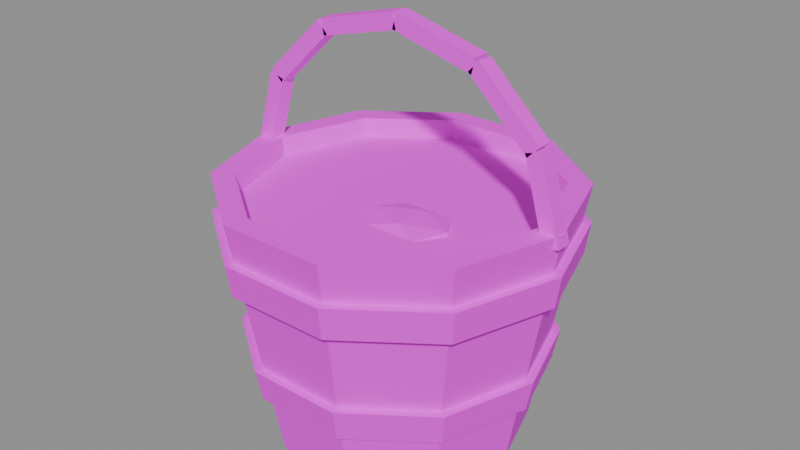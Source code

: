 # Source: item_water.blend  (saved by Blender 5.3.31; exported with 4.5.12 LTS)
import bpy
from mathutils import Matrix  # noqa: F401  (used for matrix-valued properties, if any)

bpy.ops.wm.read_factory_settings(use_empty=True)
scene = bpy.context.scene
scene.name = 'Scene'

# ---- images (referenced by path relative to the original .blend; pixels are not part of the script)
import os
ASSET_DIR = os.environ.get("B2B_ASSET_DIR", "")  # directory of the original .blend (textures are referenced by path, not embedded)
HERE = os.path.dirname(os.path.abspath(__file__))  # packed textures are extracted next to this script under _unpacked/

def load_image(name, relpath, width, height, colorspace="sRGB"):
    """Load a texture the original file referenced (path relative to the .blend, or extracted next to this script)."""
    p = next((c for c in (os.path.join(HERE, relpath), os.path.join(ASSET_DIR, relpath)) if relpath and os.path.exists(c)), "")
    if p:
        img = bpy.data.images.load(p, check_existing=True)
        img.name = name
    else:  # same state as the original file: an image datablock whose file is absent (Cycles renders it pink)
        img = bpy.data.images.new(name, width, height)
        img.source = "FILE"
        img.filepath = "//" + (relpath or name)
    img.colorspace_settings.name = colorspace
    return img
img_village_palette_png = load_image('village_palette.png', 'village_palette.png', 1024, 1024, 'sRGB')

# ---- materials (node trees are filled in below, after node groups)
mat_villagepalette = bpy.data.materials.new('VillagePalette')

# ---- material node trees
mat_villagepalette.use_nodes = True; mat_villagepalette.node_tree.nodes.clear()
_N = mat_villagepalette.node_tree.nodes; _L = mat_villagepalette.node_tree.links
n0 = _N.new('ShaderNodeBsdfPrincipled'); n0.name = 'Principled BSDF'; n0.location = (-200, 100)
n0.inputs[2].default_value = 0.9
n0.inputs[10].default_value = 0.005
n1 = _N.new('ShaderNodeOutputMaterial'); n1.name = 'Material Output'; n1.location = (200, 100)
n2 = _N.new('ShaderNodeTexImage'); n2.name = 'Image Texture'; n2.location = (-320, 300)
n2.image = img_village_palette_png
_L.new(n0.outputs[0], n1.inputs[0])
_L.new(n2.outputs[0], n0.inputs[0])
n1.is_active_output = True

# ---- meshes
me_item_water = bpy.data.meshes.new('item_water')
me_item_water.from_pydata([(0.0, 0.0, 0.0), (0.4, 0.0, 0.0), (0.3236, 0.2351, 0.0), (0.1236, 0.3804, 0.0), (-0.1236, 0.3804, 0.0), (-0.3236, 0.2351, 0.0), (-0.4, 4.899e-17, 0.0), (-0.3236, -0.2351, 0.0), (-0.1236, -0.3804, 0.0), (0.1236, -0.3804, 0.0), (0.3236, -0.2351, 0.0), (0.54, 0.0, 0.78), (0.4369, 0.3174, 0.78), (0.1669, 0.5136, 0.78), (-0.1669, 0.5136, 0.78), (-0.4369, 0.3174, 0.78), (-0.54, 6.613e-17, 0.78), (-0.4369, -0.3174, 0.78), (-0.1669, -0.5136, 0.78), (0.1669, -0.5136, 0.78), (0.4369, -0.3174, 0.78), (0.47, 0.0, 0.78), (0.3802, 0.2763, 0.78), (0.1452, 0.447, 0.78), (-0.1452, 0.447, 0.78), (-0.3802, 0.2763, 0.78), (-0.47, 5.756e-17, 0.78), (-0.3802, -0.2763, 0.78), (-0.1452, -0.447, 0.78), (0.1452, -0.447, 0.78), (0.3802, -0.2763, 0.78), (0.36, 0.0, 0.08), (0.2912, 0.2116, 0.08), (0.1112, 0.3424, 0.08), (-0.1112, 0.3424, 0.08), (-0.2912, 0.2116, 0.08), (-0.36, 4.409e-17, 0.08), (-0.2912, -0.2116, 0.08), (-0.1112, -0.3424, 0.08), (0.1112, -0.3424, 0.08), (0.2912, -0.2116, 0.08), (0.0, 0.0, 0.08), (0.43, 0.0, 0.2), (0.3479, 0.2527, 0.2), (0.1329, 0.409, 0.2), (-0.1329, 0.409, 0.2), (-0.3479, 0.2527, 0.2), (-0.43, 5.266e-17, 0.2), (-0.3479, -0.2527, 0.2), (-0.1329, -0.409, 0.2), (0.1329, -0.409, 0.2), (0.3479, -0.2527, 0.2), (0.46, 0.0, 0.2), (0.3721, 0.2704, 0.2), (0.1421, 0.4375, 0.2), (-0.1421, 0.4375, 0.2), (-0.3721, 0.2704, 0.2), (-0.46, 5.633e-17, 0.2), (-0.3721, -0.2704, 0.2), (-0.1421, -0.4375, 0.2), (0.1421, -0.4375, 0.2), (0.3721, -0.2704, 0.2), (0.48, 0.0, 0.3), (0.3883, 0.2821, 0.3), (0.1483, 0.4565, 0.3), (-0.1483, 0.4565, 0.3), (-0.3883, 0.2821, 0.3), (-0.48, 5.878e-17, 0.3), (-0.3883, -0.2821, 0.3), (-0.1483, -0.4565, 0.3), (0.1483, -0.4565, 0.3), (0.3883, -0.2821, 0.3), (0.45, 0.0, 0.3), (0.3641, 0.2645, 0.3), (0.1391, 0.428, 0.3), (-0.1391, 0.428, 0.3), (-0.3641, 0.2645, 0.3), (-0.45, 5.511e-17, 0.3), (-0.3641, -0.2645, 0.3), (-0.1391, -0.428, 0.3), (0.1391, -0.428, 0.3), (0.3641, -0.2645, 0.3), (0.5, 0.0, 0.56), (0.4045, 0.2939, 0.56), (0.1545, 0.4755, 0.56), (-0.1545, 0.4755, 0.56), (-0.4045, 0.2939, 0.56), (-0.5, 6.123e-17, 0.56), (-0.4045, -0.2939, 0.56), (-0.1545, -0.4755, 0.56), (0.1545, -0.4755, 0.56), (0.4045, -0.2939, 0.56), (0.53, 0.0, 0.56), (0.4288, 0.3115, 0.56), (0.1638, 0.5041, 0.56), (-0.1638, 0.5041, 0.56), (-0.4288, 0.3115, 0.56), (-0.53, 6.491e-17, 0.56), (-0.4288, -0.3115, 0.56), (-0.1638, -0.5041, 0.56), (0.1638, -0.5041, 0.56), (0.4288, -0.3115, 0.56), (0.545, 0.0, 0.66), (0.4409, 0.3203, 0.66), (0.1684, 0.5183, 0.66), (-0.1684, 0.5183, 0.66), (-0.4409, 0.3203, 0.66), (-0.545, 6.674e-17, 0.66), (-0.4409, -0.3203, 0.66), (-0.1684, -0.5183, 0.66), (0.1684, -0.5183, 0.66), (0.4409, -0.3203, 0.66), (0.515, 0.0, 0.66), (0.4166, 0.3027, 0.66), (0.1591, 0.4898, 0.66), (-0.1591, 0.4898, 0.66), (-0.4166, 0.3027, 0.66), (-0.515, 6.307e-17, 0.66), (-0.4166, -0.3027, 0.66), (-0.1591, -0.4898, 0.66), (0.1591, -0.4898, 0.66), (0.4166, -0.3027, 0.66), (0.47, 0.0, 0.68), (0.3802, 0.2763, 0.68), (0.1452, 0.447, 0.68), (-0.1452, 0.447, 0.68), (-0.3802, 0.2763, 0.68), (-0.47, 5.756e-17, 0.68), (-0.3802, -0.2763, 0.68), (-0.1452, -0.447, 0.68), (0.1452, -0.447, 0.68), (0.3802, -0.2763, 0.68), (0.47, 0.0, 0.72), (0.3802, 0.2763, 0.72), (0.1452, 0.447, 0.72), (-0.1452, 0.447, 0.72), (-0.3802, 0.2763, 0.72), (-0.47, 5.756e-17, 0.72), (-0.3802, -0.2763, 0.72), (-0.1452, -0.447, 0.72), (0.1452, -0.447, 0.72), (0.3802, -0.2763, 0.72), (0.04114, -0.01493, 0.72), (0.1989, -0.01493, 0.72), (0.04114, -0.1851, 0.72), (0.1989, -0.1851, 0.72), (0.12, -0.1526, 0.737), (0.12, -0.04743, 0.737), (0.12, -0.1526, 0.703), (0.12, -0.04743, 0.703), (0.2476, -0.1, 0.7095), (0.2476, -0.1, 0.7305), (-0.007598, -0.1, 0.7095), (-0.007598, -0.1, 0.7305), (0.4959, 0.025, 0.7333), (0.4959, -0.025, 0.7333), (0.5441, -0.025, 0.7467), (0.5441, 0.025, 0.7467), (0.4263, 0.025, 0.9833), (0.4263, -0.025, 0.9833), (0.4744, -0.025, 0.9967), (0.4744, 0.025, 0.9967), (0.433, 0.025, 0.972), (0.433, -0.025, 0.972), (0.4677, -0.025, 1.008), (0.4677, 0.025, 1.008), (0.2427, 0.025, 1.155), (0.2427, -0.025, 1.155), (0.2773, -0.025, 1.191), (0.2773, 0.025, 1.191), (0.2538, 0.025, 1.149), (0.2538, -0.025, 1.149), (0.2662, -0.025, 1.197), (0.2662, 0.025, 1.197), (-0.006237, 0.025, 1.216), (-0.006237, -0.025, 1.216), (0.006237, -0.025, 1.264), (0.006237, 0.025, 1.264), (0.006237, 0.025, 1.216), (0.006237, -0.025, 1.216), (-0.006237, -0.025, 1.264), (-0.006237, 0.025, 1.264), (-0.2538, 0.025, 1.149), (-0.2538, -0.025, 1.149), (-0.2662, -0.025, 1.197), (-0.2662, 0.025, 1.197), (-0.2427, 0.025, 1.155), (-0.2427, -0.025, 1.155), (-0.2773, -0.025, 1.191), (-0.2773, 0.025, 1.191), (-0.433, 0.025, 0.972), (-0.433, -0.025, 0.972), (-0.4677, -0.025, 1.008), (-0.4677, 0.025, 1.008), (-0.4263, 0.025, 0.9833), (-0.4263, -0.025, 0.9833), (-0.4744, -0.025, 0.9967), (-0.4744, 0.025, 0.9967), (-0.4959, 0.025, 0.7333), (-0.4959, -0.025, 0.7333), (-0.5441, -0.025, 0.7467), (-0.5441, 0.025, 0.7467)], [], [(0, 2, 1), (0, 3, 2), (0, 4, 3), (0, 5, 4), (0, 6, 5), (0, 7, 6), (0, 8, 7), (0, 9, 8), (0, 10, 9), (0, 1, 10), (1, 2, 12, 11), (2, 3, 13, 12), (3, 4, 14, 13), (4, 5, 15, 14), (5, 6, 16, 15), (6, 7, 17, 16), (7, 8, 18, 17), (8, 9, 19, 18), (9, 10, 20, 19), (10, 1, 11, 20), (11, 12, 22, 21), (12, 13, 23, 22), (13, 14, 24, 23), (14, 15, 25, 24), (15, 16, 26, 25), (16, 17, 27, 26), (17, 18, 28, 27), (18, 19, 29, 28), (19, 20, 30, 29), (20, 11, 21, 30), (21, 22, 32, 31), (22, 23, 33, 32), (23, 24, 34, 33), (24, 25, 35, 34), (25, 26, 36, 35), (26, 27, 37, 36), (27, 28, 38, 37), (28, 29, 39, 38), (29, 30, 40, 39), (30, 21, 31, 40), (31, 32, 41), (32, 33, 41), (33, 34, 41), (34, 35, 41), (35, 36, 41), (36, 37, 41), (37, 38, 41), (38, 39, 41), (39, 40, 41), (40, 31, 41), (42, 43, 53, 52), (43, 44, 54, 53), (44, 45, 55, 54), (45, 46, 56, 55), (46, 47, 57, 56), (47, 48, 58, 57), (48, 49, 59, 58), (49, 50, 60, 59), (50, 51, 61, 60), (51, 42, 52, 61), (52, 53, 63, 62), (53, 54, 64, 63), (54, 55, 65, 64), (55, 56, 66, 65), (56, 57, 67, 66), (57, 58, 68, 67), (58, 59, 69, 68), (59, 60, 70, 69), (60, 61, 71, 70), (61, 52, 62, 71), (62, 63, 73, 72), (63, 64, 74, 73), (64, 65, 75, 74), (65, 66, 76, 75), (66, 67, 77, 76), (67, 68, 78, 77), (68, 69, 79, 78), (69, 70, 80, 79), (70, 71, 81, 80), (71, 62, 72, 81), (51, 50, 49, 48, 47, 46, 45, 44, 43, 42), (72, 73, 74, 75, 76, 77, 78, 79, 80, 81), (82, 83, 93, 92), (83, 84, 94, 93), (84, 85, 95, 94), (85, 86, 96, 95), (86, 87, 97, 96), (87, 88, 98, 97), (88, 89, 99, 98), (89, 90, 100, 99), (90, 91, 101, 100), (91, 82, 92, 101), (92, 93, 103, 102), (93, 94, 104, 103), (94, 95, 105, 104), (95, 96, 106, 105), (96, 97, 107, 106), (97, 98, 108, 107), (98, 99, 109, 108), (99, 100, 110, 109), (100, 101, 111, 110), (101, 92, 102, 111), (102, 103, 113, 112), (103, 104, 114, 113), (104, 105, 115, 114), (105, 106, 116, 115), (106, 107, 117, 116), (107, 108, 118, 117), (108, 109, 119, 118), (109, 110, 120, 119), (110, 111, 121, 120), (111, 102, 112, 121), (91, 90, 89, 88, 87, 86, 85, 84, 83, 82), (112, 113, 114, 115, 116, 117, 118, 119, 120, 121), (122, 123, 133, 132), (123, 124, 134, 133), (124, 125, 135, 134), (125, 126, 136, 135), (126, 127, 137, 136), (127, 128, 138, 137), (128, 129, 139, 138), (129, 130, 140, 139), (130, 131, 141, 140), (131, 122, 132, 141), (131, 130, 129, 128, 127, 126, 125, 124, 123, 122), (132, 133, 134, 135, 136, 137, 138, 139, 140, 141), (142, 153, 147), (142, 147, 143), (142, 143, 149), (142, 149, 152), (142, 152, 153), (143, 147, 151), (147, 153, 146), (153, 152, 144), (152, 149, 148), (149, 143, 150), (145, 151, 146), (145, 146, 144), (145, 144, 148), (145, 148, 150), (145, 150, 151), (146, 151, 147), (144, 146, 153), (148, 144, 152), (150, 148, 149), (151, 150, 143), (154, 157, 156, 155), (158, 159, 160, 161), (154, 155, 159, 158), (155, 156, 160, 159), (156, 157, 161, 160), (157, 154, 158, 161), (162, 165, 164, 163), (166, 167, 168, 169), (162, 163, 167, 166), (163, 164, 168, 167), (164, 165, 169, 168), (165, 162, 166, 169), (170, 173, 172, 171), (174, 175, 176, 177), (170, 171, 175, 174), (171, 172, 176, 175), (172, 173, 177, 176), (173, 170, 174, 177), (178, 181, 180, 179), (182, 183, 184, 185), (178, 179, 183, 182), (179, 180, 184, 183), (180, 181, 185, 184), (181, 178, 182, 185), (186, 189, 188, 187), (190, 191, 192, 193), (186, 187, 191, 190), (187, 188, 192, 191), (188, 189, 193, 192), (189, 186, 190, 193), (194, 197, 196, 195), (198, 199, 200, 201), (194, 195, 199, 198), (195, 196, 200, 199), (196, 197, 201, 200), (197, 194, 198, 201)])
me_item_water.polygons.foreach_set('use_smooth', [0, 0, 0, 0, 0, 0, 0, 0, 0, 0, 0, 0, 0, 0, 0, 0, 0, 0, 0, 0, 0, 0, 0, 0, 0, 0, 0, 0, 0, 0, 0, 0, 0, 0, 0, 0, 0, 0, 0, 0, 0, 0, 0, 0, 0, 0, 0, 0, 0, 0, 0, 0, 0, 0, 0, 0, 0, 0, 0, 0, 0, 0, 0, 0, 0, 0, 0, 0, 0, 0, 0, 0, 0, 0, 0, 0, 0, 0, 0, 0, 0, 0, 0, 0, 0, 0, 0, 0, 0, 0, 0, 0, 0, 0, 0, 0, 0, 0, 0, 0, 0, 0, 0, 0, 0, 0, 0, 0, 0, 0, 0, 0, 0, 0, 1, 1, 1, 1, 1, 1, 1, 1, 1, 1, 0, 0, 0, 0, 0, 0, 0, 0, 0, 0, 0, 0, 0, 0, 0, 0, 0, 0, 0, 0, 0, 0, 0, 0, 0, 0, 0, 0, 0, 0, 0, 0, 0, 0, 0, 0, 0, 0, 0, 0, 0, 0, 0, 0, 0, 0, 0, 0, 0, 0, 0, 0, 0, 0, 0, 0, 0, 0])
_uv = me_item_water.uv_layers.new(name='UVMap')
_uv.uv.foreach_set('vector', [0.1328, 0.3, 0.1328, 0.3, 0.1328, 0.3, 0.1328, 0.3, 0.1328, 0.3, 0.1328, 0.3, 0.1328, 0.3, 0.1328, 0.3, 0.1328, 0.3, 0.1328, 0.3, 0.1328, 0.3, 0.1328, 0.3, 0.1328, 0.3, 0.1328, 0.3, 0.1328, 0.3, 0.1328, 0.3, 0.1328, 0.3, 0.1328, 0.3, 0.1328, 0.3, 0.1328, 0.3, 0.1328, 0.3, 0.1328, 0.3, 0.1328, 0.3, 0.1328, 0.3, 0.1328, 0.3, 0.1328, 0.3, 0.1328, 0.3, 0.1328, 0.3, 0.1328, 0.3, 0.1328, 0.3, 0.1328, 0.3, 0.1328, 0.3, 0.1328, 0.85, 0.1328, 0.85, 0.1328, 0.3, 0.1328, 0.3, 0.1328, 0.85, 0.1328, 0.85, 0.1328, 0.3, 0.1328, 0.3, 0.1328, 0.85, 0.1328, 0.85, 0.1328, 0.3, 0.1328, 0.3, 0.1328, 0.85, 0.1328, 0.85, 0.1328, 0.3, 0.1328, 0.3, 0.1328, 0.85, 0.1328, 0.85, 0.1328, 0.3, 0.1328, 0.3, 0.1328, 0.85, 0.1328, 0.85, 0.1328, 0.3, 0.1328, 0.3, 0.1328, 0.85, 0.1328, 0.85, 0.1328, 0.3, 0.1328, 0.3, 0.1328, 0.85, 0.1328, 0.85, 0.1328, 0.3, 0.1328, 0.3, 0.1328, 0.85, 0.1328, 0.85, 0.1328, 0.3, 0.1328, 0.3, 0.1328, 0.85, 0.1328, 0.85, 0.1328, 0.85, 0.1328, 0.85, 0.1328, 0.85, 0.1328, 0.85, 0.1328, 0.85, 0.1328, 0.85, 0.1328, 0.85, 0.1328, 0.85, 0.1328, 0.85, 0.1328, 0.85, 0.1328, 0.85, 0.1328, 0.85, 0.1328, 0.85, 0.1328, 0.85, 0.1328, 0.85, 0.1328, 0.85, 0.1328, 0.85, 0.1328, 0.85, 0.1328, 0.85, 0.1328, 0.85, 0.1328, 0.85, 0.1328, 0.85, 0.1328, 0.85, 0.1328, 0.85, 0.1328, 0.85, 0.1328, 0.85, 0.1328, 0.85, 0.1328, 0.85, 0.1328, 0.85, 0.1328, 0.85, 0.1328, 0.85, 0.1328, 0.85, 0.1328, 0.85, 0.1328, 0.85, 0.1328, 0.85, 0.1328, 0.85, 0.1328, 0.85, 0.1328, 0.85, 0.1328, 0.85, 0.1328, 0.85, 0.1328, 0.85, 0.1328, 0.85, 0.1328, 0.3564, 0.1328, 0.3564, 0.1328, 0.85, 0.1328, 0.85, 0.1328, 0.3564, 0.1328, 0.3564, 0.1328, 0.85, 0.1328, 0.85, 0.1328, 0.3564, 0.1328, 0.3564, 0.1328, 0.85, 0.1328, 0.85, 0.1328, 0.3564, 0.1328, 0.3564, 0.1328, 0.85, 0.1328, 0.85, 0.1328, 0.3564, 0.1328, 0.3564, 0.1328, 0.85, 0.1328, 0.85, 0.1328, 0.3564, 0.1328, 0.3564, 0.1328, 0.85, 0.1328, 0.85, 0.1328, 0.3564, 0.1328, 0.3564, 0.1328, 0.85, 0.1328, 0.85, 0.1328, 0.3564, 0.1328, 0.3564, 0.1328, 0.85, 0.1328, 0.85, 0.1328, 0.3564, 0.1328, 0.3564, 0.1328, 0.85, 0.1328, 0.85, 0.1328, 0.3564, 0.1328, 0.3564, 0.1328, 0.3564, 0.1328, 0.3564, 0.1328, 0.3564, 0.1328, 0.3564, 0.1328, 0.3564, 0.1328, 0.3564, 0.1328, 0.3564, 0.1328, 0.3564, 0.1328, 0.3564, 0.1328, 0.3564, 0.1328, 0.3564, 0.1328, 0.3564, 0.1328, 0.3564, 0.1328, 0.3564, 0.1328, 0.3564, 0.1328, 0.3564, 0.1328, 0.3564, 0.1328, 0.3564, 0.1328, 0.3564, 0.1328, 0.3564, 0.1328, 0.3564, 0.1328, 0.3564, 0.1328, 0.3564, 0.1328, 0.3564, 0.1328, 0.3564, 0.1328, 0.3564, 0.1328, 0.3564, 0.1328, 0.3564, 0.1328, 0.3564, 0.1328, 0.3564, 0.4453, 0.42, 0.4453, 0.42, 0.4453, 0.42, 0.4453, 0.42, 0.4453, 0.42, 0.4453, 0.42, 0.4453, 0.42, 0.4453, 0.42, 0.4453, 0.42, 0.4453, 0.42, 0.4453, 0.42, 0.4453, 0.42, 0.4453, 0.42, 0.4453, 0.42, 0.4453, 0.42, 0.4453, 0.42, 0.4453, 0.42, 0.4453, 0.42, 0.4453, 0.42, 0.4453, 0.42, 0.4453, 0.42, 0.4453, 0.42, 0.4453, 0.42, 0.4453, 0.42, 0.4453, 0.42, 0.4453, 0.42, 0.4453, 0.42, 0.4453, 0.42, 0.4453, 0.42, 0.4453, 0.42, 0.4453, 0.42, 0.4453, 0.42, 0.4453, 0.42, 0.4453, 0.42, 0.4453, 0.42, 0.4453, 0.42, 0.4453, 0.42, 0.4453, 0.42, 0.4453, 0.42, 0.4453, 0.42, 0.4453, 0.42, 0.4453, 0.42, 0.4453, 0.6, 0.4453, 0.6, 0.4453, 0.42, 0.4453, 0.42, 0.4453, 0.6, 0.4453, 0.6, 0.4453, 0.42, 0.4453, 0.42, 0.4453, 0.6, 0.4453, 0.6, 0.4453, 0.42, 0.4453, 0.42, 0.4453, 0.6, 0.4453, 0.6, 0.4453, 0.42, 0.4453, 0.42, 0.4453, 0.6, 0.4453, 0.6, 0.4453, 0.42, 0.4453, 0.42, 0.4453, 0.6, 0.4453, 0.6, 0.4453, 0.42, 0.4453, 0.42, 0.4453, 0.6, 0.4453, 0.6, 0.4453, 0.42, 0.4453, 0.42, 0.4453, 0.6, 0.4453, 0.6, 0.4453, 0.42, 0.4453, 0.42, 0.4453, 0.6, 0.4453, 0.6, 0.4453, 0.42, 0.4453, 0.42, 0.4453, 0.6, 0.4453, 0.6, 0.4453, 0.6, 0.4453, 0.6, 0.4453, 0.6, 0.4453, 0.6, 0.4453, 0.6, 0.4453, 0.6, 0.4453, 0.6, 0.4453, 0.6, 0.4453, 0.6, 0.4453, 0.6, 0.4453, 0.6, 0.4453, 0.6, 0.4453, 0.6, 0.4453, 0.6, 0.4453, 0.6, 0.4453, 0.6, 0.4453, 0.6, 0.4453, 0.6, 0.4453, 0.6, 0.4453, 0.6, 0.4453, 0.6, 0.4453, 0.6, 0.4453, 0.6, 0.4453, 0.6, 0.4453, 0.6, 0.4453, 0.6, 0.4453, 0.6, 0.4453, 0.6, 0.4453, 0.6, 0.4453, 0.6, 0.4453, 0.6, 0.4453, 0.6, 0.4453, 0.6, 0.4453, 0.6, 0.4453, 0.6, 0.4453, 0.6, 0.4453, 0.6, 0.4453, 0.6, 0.4453, 0.6, 0.4453, 0.6, 0.4453, 0.42, 0.4453, 0.42, 0.4453, 0.42, 0.4453, 0.42, 0.4453, 0.42, 0.4453, 0.42, 0.4453, 0.42, 0.4453, 0.42, 0.4453, 0.42, 0.4453, 0.42, 0.4453, 0.6, 0.4453, 0.6, 0.4453, 0.6, 0.4453, 0.6, 0.4453, 0.6, 0.4453, 0.6, 0.4453, 0.6, 0.4453, 0.6, 0.4453, 0.6, 0.4453, 0.6, 0.4453, 0.42, 0.4453, 0.42, 0.4453, 0.42, 0.4453, 0.42, 0.4453, 0.42, 0.4453, 0.42, 0.4453, 0.42, 0.4453, 0.42, 0.4453, 0.42, 0.4453, 0.42, 0.4453, 0.42, 0.4453, 0.42, 0.4453, 0.42, 0.4453, 0.42, 0.4453, 0.42, 0.4453, 0.42, 0.4453, 0.42, 0.4453, 0.42, 0.4453, 0.42, 0.4453, 0.42, 0.4453, 0.42, 0.4453, 0.42, 0.4453, 0.42, 0.4453, 0.42, 0.4453, 0.42, 0.4453, 0.42, 0.4453, 0.42, 0.4453, 0.42, 0.4453, 0.42, 0.4453, 0.42, 0.4453, 0.42, 0.4453, 0.42, 0.4453, 0.42, 0.4453, 0.42, 0.4453, 0.42, 0.4453, 0.42, 0.4453, 0.42, 0.4453, 0.42, 0.4453, 0.42, 0.4453, 0.42, 0.4453, 0.42, 0.4453, 0.42, 0.4453, 0.6, 0.4453, 0.6, 0.4453, 0.42, 0.4453, 0.42, 0.4453, 0.6, 0.4453, 0.6, 0.4453, 0.42, 0.4453, 0.42, 0.4453, 0.6, 0.4453, 0.6, 0.4453, 0.42, 0.4453, 0.42, 0.4453, 0.6, 0.4453, 0.6, 0.4453, 0.42, 0.4453, 0.42, 0.4453, 0.6, 0.4453, 0.6, 0.4453, 0.42, 0.4453, 0.42, 0.4453, 0.6, 0.4453, 0.6, 0.4453, 0.42, 0.4453, 0.42, 0.4453, 0.6, 0.4453, 0.6, 0.4453, 0.42, 0.4453, 0.42, 0.4453, 0.6, 0.4453, 0.6, 0.4453, 0.42, 0.4453, 0.42, 0.4453, 0.6, 0.4453, 0.6, 0.4453, 0.42, 0.4453, 0.42, 0.4453, 0.6, 0.4453, 0.6, 0.4453, 0.6, 0.4453, 0.6, 0.4453, 0.6, 0.4453, 0.6, 0.4453, 0.6, 0.4453, 0.6, 0.4453, 0.6, 0.4453, 0.6, 0.4453, 0.6, 0.4453, 0.6, 0.4453, 0.6, 0.4453, 0.6, 0.4453, 0.6, 0.4453, 0.6, 0.4453, 0.6, 0.4453, 0.6, 0.4453, 0.6, 0.4453, 0.6, 0.4453, 0.6, 0.4453, 0.6, 0.4453, 0.6, 0.4453, 0.6, 0.4453, 0.6, 0.4453, 0.6, 0.4453, 0.6, 0.4453, 0.6, 0.4453, 0.6, 0.4453, 0.6, 0.4453, 0.6, 0.4453, 0.6, 0.4453, 0.6, 0.4453, 0.6, 0.4453, 0.6, 0.4453, 0.6, 0.4453, 0.6, 0.4453, 0.6, 0.4453, 0.6, 0.4453, 0.6, 0.4453, 0.6, 0.4453, 0.6, 0.4453, 0.42, 0.4453, 0.42, 0.4453, 0.42, 0.4453, 0.42, 0.4453, 0.42, 0.4453, 0.42, 0.4453, 0.42, 0.4453, 0.42, 0.4453, 0.42, 0.4453, 0.42, 0.4453, 0.6, 0.4453, 0.6, 0.4453, 0.6, 0.4453, 0.6, 0.4453, 0.6, 0.4453, 0.6, 0.4453, 0.6, 0.4453, 0.6, 0.4453, 0.6, 0.4453, 0.6, 0.8984, 0.55, 0.8984, 0.55, 0.8984, 0.97, 0.8984, 0.97, 0.8984, 0.55, 0.8984, 0.55, 0.8984, 0.97, 0.8984, 0.97, 0.8984, 0.55, 0.8984, 0.55, 0.8984, 0.97, 0.8984, 0.97, 0.8984, 0.55, 0.8984, 0.55, 0.8984, 0.97, 0.8984, 0.97, 0.8984, 0.55, 0.8984, 0.55, 0.8984, 0.97, 0.8984, 0.97, 0.8984, 0.55, 0.8984, 0.55, 0.8984, 0.97, 0.8984, 0.97, 0.8984, 0.55, 0.8984, 0.55, 0.8984, 0.97, 0.8984, 0.97, 0.8984, 0.55, 0.8984, 0.55, 0.8984, 0.97, 0.8984, 0.97, 0.8984, 0.55, 0.8984, 0.55, 0.8984, 0.97, 0.8984, 0.97, 0.8984, 0.55, 0.8984, 0.55, 0.8984, 0.97, 0.8984, 0.97, 0.8984, 0.55, 0.8984, 0.55, 0.8984, 0.55, 0.8984, 0.55, 0.8984, 0.55, 0.8984, 0.55, 0.8984, 0.55, 0.8984, 0.55, 0.8984, 0.55, 0.8984, 0.55, 0.8984, 0.97, 0.8984, 0.97, 0.8984, 0.97, 0.8984, 0.97, 0.8984, 0.97, 0.8984, 0.97, 0.8984, 0.97, 0.8984, 0.97, 0.8984, 0.97, 0.8984, 0.97, 0.5078, 0.9, 0.5078, 0.9618, 0.5078, 0.97, 0.5078, 0.9, 0.5078, 0.97, 0.5078, 0.9, 0.5078, 0.9, 0.5078, 0.9, 0.5078, 0.8, 0.5078, 0.9, 0.5078, 0.8, 0.5078, 0.8382, 0.5078, 0.9, 0.5078, 0.8382, 0.5078, 0.9618, 0.5078, 0.9, 0.5078, 0.97, 0.5078, 0.9618, 0.5078, 0.97, 0.5078, 0.9618, 0.5078, 0.97, 0.5078, 0.9618, 0.5078, 0.8382, 0.5078, 0.9, 0.5078, 0.8382, 0.5078, 0.8, 0.5078, 0.8, 0.5078, 0.8, 0.5078, 0.9, 0.5078, 0.8382, 0.5078, 0.9, 0.5078, 0.9618, 0.5078, 0.97, 0.5078, 0.9, 0.5078, 0.97, 0.5078, 0.9, 0.5078, 0.9, 0.5078, 0.9, 0.5078, 0.8, 0.5078, 0.9, 0.5078, 0.8, 0.5078, 0.8382, 0.5078, 0.9, 0.5078, 0.8382, 0.5078, 0.9618, 0.5078, 0.97, 0.5078, 0.9618, 0.5078, 0.97, 0.5078, 0.9, 0.5078, 0.97, 0.5078, 0.9618, 0.5078, 0.8, 0.5078, 0.9, 0.5078, 0.8382, 0.5078, 0.8382, 0.5078, 0.8, 0.5078, 0.8, 0.5078, 0.9618, 0.5078, 0.8382, 0.5078, 0.9, 0.4453, 0.42, 0.4453, 0.4292, 0.4453, 0.4292, 0.4453, 0.42, 0.4453, 0.5908, 0.4453, 0.5908, 0.4453, 0.6, 0.4453, 0.6, 0.4453, 0.42, 0.4453, 0.42, 0.4453, 0.5908, 0.4453, 0.5908, 0.4453, 0.42, 0.4453, 0.4292, 0.4453, 0.6, 0.4453, 0.5908, 0.4453, 0.4292, 0.4453, 0.4292, 0.4453, 0.6, 0.4453, 0.6, 0.4453, 0.4292, 0.4453, 0.42, 0.4453, 0.5908, 0.4453, 0.6, 0.4453, 0.42, 0.4453, 0.4496, 0.4453, 0.4496, 0.4453, 0.42, 0.4453, 0.5704, 0.4453, 0.5704, 0.4453, 0.6, 0.4453, 0.6, 0.4453, 0.42, 0.4453, 0.42, 0.4453, 0.5704, 0.4453, 0.5704, 0.4453, 0.42, 0.4453, 0.4496, 0.4453, 0.6, 0.4453, 0.5704, 0.4453, 0.4496, 0.4453, 0.4496, 0.4453, 0.6, 0.4453, 0.6, 0.4453, 0.4496, 0.4453, 0.42, 0.4453, 0.5704, 0.4453, 0.6, 0.4453, 0.42, 0.4453, 0.4955, 0.4453, 0.4955, 0.4453, 0.42, 0.4453, 0.5245, 0.4453, 0.5245, 0.4453, 0.6, 0.4453, 0.6, 0.4453, 0.42, 0.4453, 0.42, 0.4453, 0.5245, 0.4453, 0.5245, 0.4453, 0.42, 0.4453, 0.4955, 0.4453, 0.6, 0.4453, 0.5245, 0.4453, 0.4955, 0.4453, 0.4955, 0.4453, 0.6, 0.4453, 0.6, 0.4453, 0.4955, 0.4453, 0.42, 0.4453, 0.5245, 0.4453, 0.6, 0.4453, 0.5245, 0.4453, 0.6, 0.4453, 0.6, 0.4453, 0.5245, 0.4453, 0.42, 0.4453, 0.42, 0.4453, 0.4955, 0.4453, 0.4955, 0.4453, 0.5245, 0.4453, 0.5245, 0.4453, 0.42, 0.4453, 0.42, 0.4453, 0.5245, 0.4453, 0.6, 0.4453, 0.4955, 0.4453, 0.42, 0.4453, 0.6, 0.4453, 0.6, 0.4453, 0.4955, 0.4453, 0.4955, 0.4453, 0.6, 0.4453, 0.5245, 0.4453, 0.42, 0.4453, 0.4955, 0.4453, 0.5704, 0.4453, 0.6, 0.4453, 0.6, 0.4453, 0.5704, 0.4453, 0.42, 0.4453, 0.42, 0.4453, 0.4496, 0.4453, 0.4496, 0.4453, 0.5704, 0.4453, 0.5704, 0.4453, 0.42, 0.4453, 0.42, 0.4453, 0.5704, 0.4453, 0.6, 0.4453, 0.4496, 0.4453, 0.42, 0.4453, 0.6, 0.4453, 0.6, 0.4453, 0.4496, 0.4453, 0.4496, 0.4453, 0.6, 0.4453, 0.5704, 0.4453, 0.42, 0.4453, 0.4496, 0.4453, 0.5908, 0.4453, 0.6, 0.4453, 0.6, 0.4453, 0.5908, 0.4453, 0.42, 0.4453, 0.42, 0.4453, 0.4292, 0.4453, 0.4292, 0.4453, 0.5908, 0.4453, 0.5908, 0.4453, 0.42, 0.4453, 0.42, 0.4453, 0.5908, 0.4453, 0.6, 0.4453, 0.4292, 0.4453, 0.42, 0.4453, 0.6, 0.4453, 0.6, 0.4453, 0.4292, 0.4453, 0.4292, 0.4453, 0.6, 0.4453, 0.5908, 0.4453, 0.42, 0.4453, 0.4292])
me_item_water.materials.append(mat_villagepalette)
me_item_water.update()

# ---- objects
ob_item_water = bpy.data.objects.new('item_water', me_item_water)

# ---- transforms, parenting, visibility, modifiers, constraints
ob_item_water.location = (0.0, 0.0, 0.0)

# ---- collection membership
scene.collection.objects.link(ob_item_water)

# ---- scene / render settings (as saved in the file)
scene.frame_start = 1; scene.frame_end = 250; scene.frame_set(1)
scene.render.engine = 'BLENDER_EEVEE_NEXT'
scene.render.bake_bias = 0.0
scene.render.bake_samples = 0
scene.render.compositor_device = 'GPU'
scene.eevee.use_volume_custom_range = False
scene.eevee.fast_gi_thickness_near = 0.1
scene.eevee.fast_gi_thickness_far = 0.0
scene.eevee.ray_tracing_options.screen_trace_thickness = 0.1
bpy.context.view_layer.update()

# ---- added for rendering (the .blend has no active camera and no usable light): camera, sun + grey world if the file has none
cam_auto = bpy.data.cameras.new('AutoCamera')
cam_auto.lens = 50.0
cam_auto.sensor_width = 36.0
cam_auto.clip_end = 1000.0
ob_auto_camera = bpy.data.objects.new('AutoCamera', cam_auto)
scene.collection.objects.link(ob_auto_camera)
ob_auto_camera.location = (1.81801, -2.18161, 2.08651)
ob_auto_camera.rotation_euler = (1.09748, -7.21219e-08, 0.694738)
scene.camera = ob_auto_camera
light_auto_sun = bpy.data.lights.new('AutoSun', 'SUN')
light_auto_sun.energy = 3.0
light_auto_sun.angle = 0.0523599
ob_auto_sun = bpy.data.objects.new('AutoSun', light_auto_sun)
scene.collection.objects.link(ob_auto_sun)
ob_auto_sun.rotation_euler = (0.872665, 0.174533, 0.523599)
if scene.world is None:
    world_auto = bpy.data.worlds.new('AutoWorld')
    world_auto.color = (0.3, 0.3, 0.3)
    scene.world = world_auto
bpy.context.view_layer.update()
